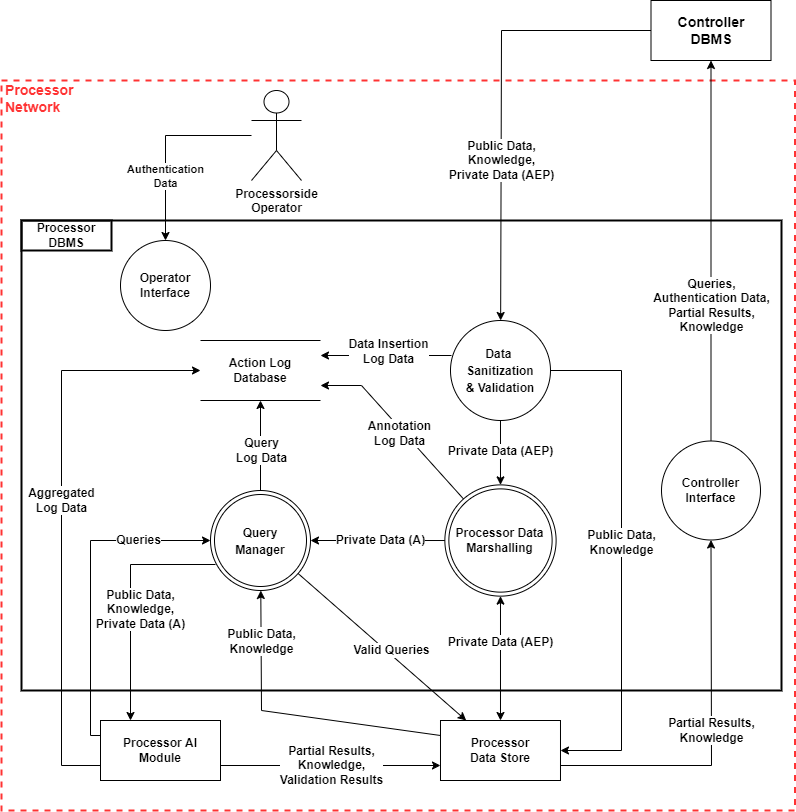

The diagram above was exported from draw.io. Its source (the exported page's mxGraphModel, read from the mxfile embedded in the PNG):
<mxGraphModel dx="1422" dy="865" grid="1" gridSize="10" guides="1" tooltips="1" connect="1" arrows="1" fold="1" page="1" pageScale="1" pageWidth="827" pageHeight="1169" math="0" shadow="0">
  <root>
    <mxCell id="0" />
    <mxCell id="1" parent="0" />
    <mxCell id="_ntqp41vSSSF66PnJ_AA-1" value="Processor&lt;br&gt;Network" style="html=1;fontColor=#FF3333;fontStyle=1;align=left;verticalAlign=top;spacing=0;labelBorderColor=none;fillColor=none;dashed=1;strokeWidth=2;strokeColor=#FF3333;spacingLeft=4;spacingTop=-3;fontSize=14;" parent="1" vertex="1">
      <mxGeometry x="20" y="110" width="793.5" height="730" as="geometry" />
    </mxCell>
    <mxCell id="U6JdJkQ6YkzdP_E5m29D-1" value="" style="rounded=0;whiteSpace=wrap;html=1;fillColor=none;strokeColor=#000000;strokeWidth=2;" parent="1" vertex="1">
      <mxGeometry x="40" y="250" width="760" height="470" as="geometry" />
    </mxCell>
    <mxCell id="HDjRCL9n3UY9aJIikb4o-1" value="&lt;b&gt;&lt;font style=&quot;font-size: 14px;&quot;&gt;Controller&lt;br&gt;DBMS&lt;br&gt;&lt;/font&gt;&lt;/b&gt;" style="rounded=0;whiteSpace=wrap;html=1;fillColor=none;strokeWidth=1;" parent="1" vertex="1">
      <mxGeometry x="669.5" y="30" width="120" height="60" as="geometry" />
    </mxCell>
    <mxCell id="HDjRCL9n3UY9aJIikb4o-4" value="&lt;b style=&quot;color: rgb(0, 0, 0);&quot;&gt;Public Data,&lt;br&gt;Knowledge,&lt;br&gt;Private Data (AEP)&lt;/b&gt;&lt;font color=&quot;#000000&quot;&gt;&lt;b&gt;&lt;br&gt;&lt;/b&gt;&lt;/font&gt;" style="endArrow=classic;html=1;fontColor=#FF3333;rounded=0;fontSize=12;" parent="1" source="HDjRCL9n3UY9aJIikb4o-1" target="eDLm31kp0fi3DhboiOcW-1" edge="1">
      <mxGeometry x="0.2719" width="50" height="50" relative="1" as="geometry">
        <mxPoint x="170" y="160" as="sourcePoint" />
        <mxPoint x="672" y="325" as="targetPoint" />
        <mxPoint as="offset" />
        <Array as="points">
          <mxPoint x="520" y="60" />
        </Array>
      </mxGeometry>
    </mxCell>
    <mxCell id="HDjRCL9n3UY9aJIikb4o-5" value="&lt;b&gt;Partial Results,&lt;br&gt;Knowledge&lt;br&gt;&lt;/b&gt;" style="endArrow=classic;html=1;rounded=0;fontSize=12;fontColor=#000000;exitX=1;exitY=0.75;exitDx=0;exitDy=0;" parent="1" source="kE9XJFr7z71FMmHcDpeu-1" target="ahdxAu0UmpLYCXz3OAq1-1" edge="1">
      <mxGeometry x="-0.0119" width="50" height="50" relative="1" as="geometry">
        <mxPoint x="210" y="320" as="sourcePoint" />
        <mxPoint x="433.2181721610716" y="344.9192095472504" as="targetPoint" />
        <mxPoint as="offset" />
        <Array as="points">
          <mxPoint x="730" y="795" />
        </Array>
      </mxGeometry>
    </mxCell>
    <mxCell id="U6JdJkQ6YkzdP_E5m29D-2" value="&lt;b&gt;Processor&lt;br&gt;DBMS&lt;br&gt;&lt;/b&gt;" style="rounded=0;whiteSpace=wrap;html=1;fillColor=none;strokeWidth=2;" parent="1" vertex="1">
      <mxGeometry x="40" y="250" width="90" height="30" as="geometry" />
    </mxCell>
    <mxCell id="pPa736MS77MvG4Gki_qU-1" value="&lt;font color=&quot;#000000&quot;&gt;&lt;b&gt;Public Data,&lt;br&gt;Knowledge&lt;/b&gt;&lt;br&gt;&lt;/font&gt;" style="endArrow=classic;startArrow=none;html=1;fontColor=#FF3333;rounded=0;fontSize=12;startFill=0;entryX=1;entryY=0.5;entryDx=0;entryDy=0;" parent="1" source="eDLm31kp0fi3DhboiOcW-1" target="kE9XJFr7z71FMmHcDpeu-1" edge="1">
      <mxGeometry x="-0.0525" width="50" height="50" relative="1" as="geometry">
        <mxPoint x="619" y="420" as="sourcePoint" />
        <mxPoint x="789" y="610" as="targetPoint" />
        <mxPoint as="offset" />
        <Array as="points">
          <mxPoint x="640" y="400" />
          <mxPoint x="640" y="780" />
        </Array>
      </mxGeometry>
    </mxCell>
    <mxCell id="OrQJ74S6NTHW_0wyiKkD-1" value="&lt;b style=&quot;font-size: 12px;&quot;&gt;Query&lt;br&gt;Manager&lt;/b&gt;" style="ellipse;shape=doubleEllipse;whiteSpace=wrap;html=1;aspect=fixed;fontSize=14;fontColor=#000000;fillColor=none;" parent="1" vertex="1">
      <mxGeometry x="229" y="520" width="100" height="100" as="geometry" />
    </mxCell>
    <mxCell id="kE9XJFr7z71FMmHcDpeu-1" value="&lt;b&gt;Processor&lt;br&gt;Data Store&lt;/b&gt;" style="rounded=0;whiteSpace=wrap;html=1;strokeWidth=1;" parent="1" vertex="1">
      <mxGeometry x="458.99" y="750" width="120" height="60" as="geometry" />
    </mxCell>
    <mxCell id="gZZsXNfuLAbFwLbaxPdI-1" value="&lt;b&gt;Queries,&lt;br&gt;Authentication Data,&lt;br&gt;Partial Results,&lt;br&gt;Knowledge&lt;br&gt;&lt;/b&gt;" style="endArrow=classic;html=1;rounded=0;fontSize=12;fontColor=#000000;" parent="1" source="ahdxAu0UmpLYCXz3OAq1-1" target="HDjRCL9n3UY9aJIikb4o-1" edge="1">
      <mxGeometry x="-0.2774" width="50" height="50" relative="1" as="geometry">
        <mxPoint x="644" y="334" as="sourcePoint" />
        <mxPoint x="630" y="130" as="targetPoint" />
        <mxPoint y="1" as="offset" />
        <Array as="points" />
      </mxGeometry>
    </mxCell>
    <mxCell id="eDLm31kp0fi3DhboiOcW-1" value="&lt;b style=&quot;font-size: 12px;&quot;&gt;Data &lt;br&gt;Sanitization&lt;br&gt;&amp;amp; Validation&lt;br&gt;&lt;/b&gt;" style="ellipse;whiteSpace=wrap;html=1;aspect=fixed;fontSize=14;fillColor=none;" parent="1" vertex="1">
      <mxGeometry x="468.99" y="350" width="100" height="100" as="geometry" />
    </mxCell>
    <mxCell id="U4f1IeGLcOjFfBHYuvJ2-1" value="&lt;b&gt;Processor Data&lt;br&gt;Marshalling&lt;/b&gt;" style="ellipse;shape=doubleEllipse;whiteSpace=wrap;html=1;aspect=fixed;fontSize=12;fontColor=#000000;" parent="1" vertex="1">
      <mxGeometry x="463.37" y="514.38" width="111.25" height="111.25" as="geometry" />
    </mxCell>
    <mxCell id="U4f1IeGLcOjFfBHYuvJ2-2" value="&lt;font color=&quot;#000000&quot;&gt;&lt;b&gt;Private Data (AEP)&lt;/b&gt;&lt;br&gt;&lt;/font&gt;" style="endArrow=classic;startArrow=classic;html=1;fontColor=#FF3333;rounded=0;fontSize=12;startFill=1;" parent="1" source="kE9XJFr7z71FMmHcDpeu-1" target="U4f1IeGLcOjFfBHYuvJ2-1" edge="1">
      <mxGeometry x="0.2468" width="50" height="50" relative="1" as="geometry">
        <mxPoint x="659" y="410" as="sourcePoint" />
        <mxPoint x="429" y="810" as="targetPoint" />
        <mxPoint as="offset" />
        <Array as="points" />
      </mxGeometry>
    </mxCell>
    <mxCell id="Bi8QVmpEIjVBQ0sVVxT_-1" value="&lt;b&gt;Action Log&lt;br&gt;Database&lt;br&gt;&lt;/b&gt;" style="shape=partialRectangle;whiteSpace=wrap;html=1;left=0;right=0;fillColor=none;fontSize=12;fontColor=#000000;" parent="1" vertex="1">
      <mxGeometry x="219" y="370" width="120" height="60" as="geometry" />
    </mxCell>
    <mxCell id="Bi8QVmpEIjVBQ0sVVxT_-2" value="&lt;b&gt;Processor AI&lt;br&gt;Module&lt;/b&gt;" style="rounded=0;whiteSpace=wrap;html=1;strokeWidth=1;" parent="1" vertex="1">
      <mxGeometry x="119" y="750" width="120" height="60" as="geometry" />
    </mxCell>
    <mxCell id="obLQBCawYCgoSnb84NSu-1" value="&lt;font color=&quot;#000000&quot;&gt;&lt;b&gt;Data Insertion&lt;br&gt;Log Data&lt;br&gt;&lt;/b&gt;&lt;/font&gt;" style="endArrow=classic;html=1;fontColor=#FF3333;rounded=0;fontSize=12;entryX=1;entryY=0.25;entryDx=0;entryDy=0;exitX=0.01;exitY=0.35;exitDx=0;exitDy=0;exitPerimeter=0;" parent="1" source="eDLm31kp0fi3DhboiOcW-1" target="Bi8QVmpEIjVBQ0sVVxT_-1" edge="1">
      <mxGeometry x="-0.0382" y="-4" width="50" height="50" relative="1" as="geometry">
        <mxPoint x="647" y="376" as="sourcePoint" />
        <mxPoint x="505" y="470" as="targetPoint" />
        <Array as="points" />
        <mxPoint as="offset" />
      </mxGeometry>
    </mxCell>
    <mxCell id="obLQBCawYCgoSnb84NSu-2" value="&lt;font color=&quot;#000000&quot;&gt;&lt;b&gt;Query&lt;br&gt;Log Data&lt;br&gt;&lt;/b&gt;&lt;/font&gt;" style="endArrow=classic;html=1;fontColor=#FF3333;rounded=0;fontSize=12;" parent="1" source="OrQJ74S6NTHW_0wyiKkD-1" target="Bi8QVmpEIjVBQ0sVVxT_-1" edge="1">
      <mxGeometry x="-0.1111" y="-1" width="50" height="50" relative="1" as="geometry">
        <mxPoint x="618.5125078611413" y="409.3387624194629" as="sourcePoint" />
        <mxPoint x="520.5384615384614" y="480" as="targetPoint" />
        <Array as="points" />
        <mxPoint as="offset" />
      </mxGeometry>
    </mxCell>
    <mxCell id="p7aV8GnQmKvfNRNUfvhF-1" value="&lt;font color=&quot;#000000&quot;&gt;&lt;b&gt;Private Data (AEP)&lt;/b&gt;&lt;br&gt;&lt;/font&gt;" style="endArrow=classic;startArrow=none;html=1;fontColor=#FF3333;rounded=0;fontSize=12;startFill=0;" parent="1" source="eDLm31kp0fi3DhboiOcW-1" target="U4f1IeGLcOjFfBHYuvJ2-1" edge="1">
      <mxGeometry x="-0.0525" width="50" height="50" relative="1" as="geometry">
        <mxPoint x="659" y="430" as="sourcePoint" />
        <mxPoint x="589" y="810" as="targetPoint" />
        <mxPoint as="offset" />
        <Array as="points" />
      </mxGeometry>
    </mxCell>
    <mxCell id="uFEQ4D3E-flR9ymPyW-A-1" value="&lt;font color=&quot;#000000&quot;&gt;&lt;b&gt;Annotation&lt;br&gt;Log Data&lt;br&gt;&lt;/b&gt;&lt;/font&gt;" style="endArrow=classic;html=1;fontColor=#FF3333;rounded=0;fontSize=12;entryX=1;entryY=0.75;entryDx=0;entryDy=0;" parent="1" source="U4f1IeGLcOjFfBHYuvJ2-1" target="Bi8QVmpEIjVBQ0sVVxT_-1" edge="1">
      <mxGeometry x="-0.0597" y="4" width="50" height="50" relative="1" as="geometry">
        <mxPoint x="521.0839909228735" y="600.0014347408141" as="sourcePoint" />
        <mxPoint x="488.79999999999995" y="530" as="targetPoint" />
        <Array as="points">
          <mxPoint x="380" y="415" />
        </Array>
        <mxPoint as="offset" />
      </mxGeometry>
    </mxCell>
    <mxCell id="sR92e-YDzgzuHp-WiTNk-1" value="&lt;font color=&quot;#000000&quot;&gt;&lt;b&gt;Private Data (A)&lt;/b&gt;&lt;br&gt;&lt;/font&gt;" style="endArrow=classic;startArrow=none;html=1;fontColor=#FF3333;rounded=0;fontSize=12;startFill=0;" parent="1" source="U4f1IeGLcOjFfBHYuvJ2-1" target="OrQJ74S6NTHW_0wyiKkD-1" edge="1">
      <mxGeometry x="-0.0418" width="50" height="50" relative="1" as="geometry">
        <mxPoint x="529" y="780" as="sourcePoint" />
        <mxPoint x="529" y="700" as="targetPoint" />
        <mxPoint as="offset" />
        <Array as="points" />
      </mxGeometry>
    </mxCell>
    <mxCell id="jW7eXOIpsWZApyjq731L-1" value="&lt;font color=&quot;#000000&quot;&gt;&lt;b&gt;Public Data,&lt;br&gt;Knowledge,&lt;br&gt;Private Data (A)&lt;/b&gt;&lt;br&gt;&lt;/font&gt;" style="endArrow=classic;startArrow=none;html=1;fontColor=#FF3333;rounded=0;fontSize=12;startFill=0;exitX=0.05;exitY=0.74;exitDx=0;exitDy=0;entryX=0.25;entryY=0;entryDx=0;entryDy=0;exitPerimeter=0;" parent="1" source="OrQJ74S6NTHW_0wyiKkD-1" target="Bi8QVmpEIjVBQ0sVVxT_-2" edge="1">
      <mxGeometry x="0.082" y="10" width="50" height="50" relative="1" as="geometry">
        <mxPoint x="473.3799999999958" y="609.9949999999999" as="sourcePoint" />
        <mxPoint x="339" y="610" as="targetPoint" />
        <mxPoint as="offset" />
        <Array as="points">
          <mxPoint x="149" y="594" />
        </Array>
      </mxGeometry>
    </mxCell>
    <mxCell id="jW7eXOIpsWZApyjq731L-2" value="&lt;font color=&quot;#000000&quot;&gt;&lt;b&gt;Public Data,&lt;br&gt;Knowledge&lt;/b&gt;&lt;br&gt;&lt;/font&gt;" style="endArrow=classic;startArrow=none;html=1;fontColor=#FF3333;rounded=0;fontSize=12;startFill=0;exitX=0;exitY=0.25;exitDx=0;exitDy=0;" parent="1" source="kE9XJFr7z71FMmHcDpeu-1" target="OrQJ74S6NTHW_0wyiKkD-1" edge="1">
      <mxGeometry x="0.662" width="50" height="50" relative="1" as="geometry">
        <mxPoint x="460" y="770" as="sourcePoint" />
        <mxPoint x="203.28571428571422" y="760" as="targetPoint" />
        <mxPoint as="offset" />
        <Array as="points">
          <mxPoint x="280" y="740" />
        </Array>
      </mxGeometry>
    </mxCell>
    <mxCell id="jW7eXOIpsWZApyjq731L-3" value="&lt;font color=&quot;#000000&quot;&gt;&lt;b&gt;Partial Results,&lt;br&gt;Knowledge,&lt;br&gt;Validation Results&lt;/b&gt;&lt;br&gt;&lt;/font&gt;" style="endArrow=classic;startArrow=none;html=1;fontColor=#FF3333;rounded=0;fontSize=12;startFill=0;entryX=0;entryY=0.75;entryDx=0;entryDy=0;exitX=1;exitY=0.75;exitDx=0;exitDy=0;" parent="1" source="Bi8QVmpEIjVBQ0sVVxT_-2" target="kE9XJFr7z71FMmHcDpeu-1" edge="1">
      <mxGeometry x="0.0091" width="50" height="50" relative="1" as="geometry">
        <mxPoint x="494.67934336200165" y="760" as="sourcePoint" />
        <mxPoint x="326.56060625803025" y="613.0030431555915" as="targetPoint" />
        <mxPoint as="offset" />
        <Array as="points" />
      </mxGeometry>
    </mxCell>
    <mxCell id="jW7eXOIpsWZApyjq731L-4" value="&lt;b style=&quot;color: rgb(0, 0, 0);&quot;&gt;Valid Queries&lt;/b&gt;&lt;font color=&quot;#000000&quot;&gt;&lt;br&gt;&lt;/font&gt;" style="endArrow=classic;startArrow=none;html=1;fontColor=#FF3333;rounded=0;fontSize=12;startFill=0;" parent="1" source="OrQJ74S6NTHW_0wyiKkD-1" target="kE9XJFr7z71FMmHcDpeu-1" edge="1">
      <mxGeometry x="0.0838" y="4" width="50" height="50" relative="1" as="geometry">
        <mxPoint x="473.3699999999958" y="580.0050000000001" as="sourcePoint" />
        <mxPoint x="339" y="580" as="targetPoint" />
        <mxPoint as="offset" />
        <Array as="points" />
      </mxGeometry>
    </mxCell>
    <mxCell id="upAsh5fS5edpqrDv_Hyz-1" value="&lt;font color=&quot;#000000&quot;&gt;&lt;b&gt;Queries&lt;/b&gt;&lt;br&gt;&lt;/font&gt;" style="endArrow=classic;startArrow=none;html=1;fontColor=#FF3333;rounded=0;fontSize=12;startFill=0;entryX=0;entryY=0.5;entryDx=0;entryDy=0;exitX=0;exitY=0.25;exitDx=0;exitDy=0;" parent="1" source="Bi8QVmpEIjVBQ0sVVxT_-2" target="OrQJ74S6NTHW_0wyiKkD-1" edge="1">
      <mxGeometry x="0.5556" width="50" height="50" relative="1" as="geometry">
        <mxPoint x="259" y="820" as="sourcePoint" />
        <mxPoint x="568.99" y="820" as="targetPoint" />
        <mxPoint as="offset" />
        <Array as="points">
          <mxPoint x="109" y="765" />
          <mxPoint x="109" y="570" />
        </Array>
      </mxGeometry>
    </mxCell>
    <mxCell id="NE6cxB0UpnhuBOvVNxHd-2" value="&lt;font color=&quot;#000000&quot;&gt;&lt;b&gt;Aggregated&lt;br&gt;Log Data&lt;/b&gt;&lt;br&gt;&lt;/font&gt;" style="endArrow=classic;startArrow=none;html=1;fontColor=#FF3333;rounded=0;fontSize=12;startFill=0;exitX=0;exitY=0.75;exitDx=0;exitDy=0;" parent="1" source="Bi8QVmpEIjVBQ0sVVxT_-2" target="Bi8QVmpEIjVBQ0sVVxT_-1" edge="1">
      <mxGeometry x="0.0611" width="50" height="50" relative="1" as="geometry">
        <mxPoint x="129" y="775" as="sourcePoint" />
        <mxPoint x="374.2941176470588" y="440" as="targetPoint" />
        <mxPoint as="offset" />
        <Array as="points">
          <mxPoint x="80" y="795" />
          <mxPoint x="80" y="400" />
        </Array>
      </mxGeometry>
    </mxCell>
    <mxCell id="ahdxAu0UmpLYCXz3OAq1-1" value="&lt;b&gt;Controller&lt;br&gt;Interface&lt;/b&gt;" style="ellipse;whiteSpace=wrap;html=1;aspect=fixed;" parent="1" vertex="1">
      <mxGeometry x="680" y="470.5" width="99" height="99" as="geometry" />
    </mxCell>
    <mxCell id="rPQBeSy9SivnvdORFMwY-1" value="&lt;b&gt;Processorside&lt;br&gt;Operator&lt;/b&gt;" style="shape=umlActor;verticalLabelPosition=bottom;verticalAlign=top;html=1;outlineConnect=0;" parent="1" vertex="1">
      <mxGeometry x="270" y="120" width="50" height="90" as="geometry" />
    </mxCell>
    <mxCell id="rPQBeSy9SivnvdORFMwY-2" value="&lt;b&gt;Operator&lt;br&gt;Interface&lt;/b&gt;" style="ellipse;whiteSpace=wrap;html=1;aspect=fixed;" parent="1" vertex="1">
      <mxGeometry x="139" y="270" width="90" height="90" as="geometry" />
    </mxCell>
    <mxCell id="rPQBeSy9SivnvdORFMwY-3" value="&lt;font color=&quot;#000000&quot;&gt;&lt;b&gt;Authentication&lt;br&gt;Data&lt;/b&gt;&lt;/font&gt;" style="endArrow=classic;html=1;fontColor=#FF3333;rounded=0;" parent="1" source="rPQBeSy9SivnvdORFMwY-1" target="rPQBeSy9SivnvdORFMwY-2" edge="1">
      <mxGeometry x="0.3333" width="50" height="50" relative="1" as="geometry">
        <mxPoint x="184" y="190" as="sourcePoint" />
        <mxPoint x="524" y="850" as="targetPoint" />
        <mxPoint as="offset" />
        <Array as="points">
          <mxPoint x="184" y="165" />
        </Array>
      </mxGeometry>
    </mxCell>
  </root>
</mxGraphModel>